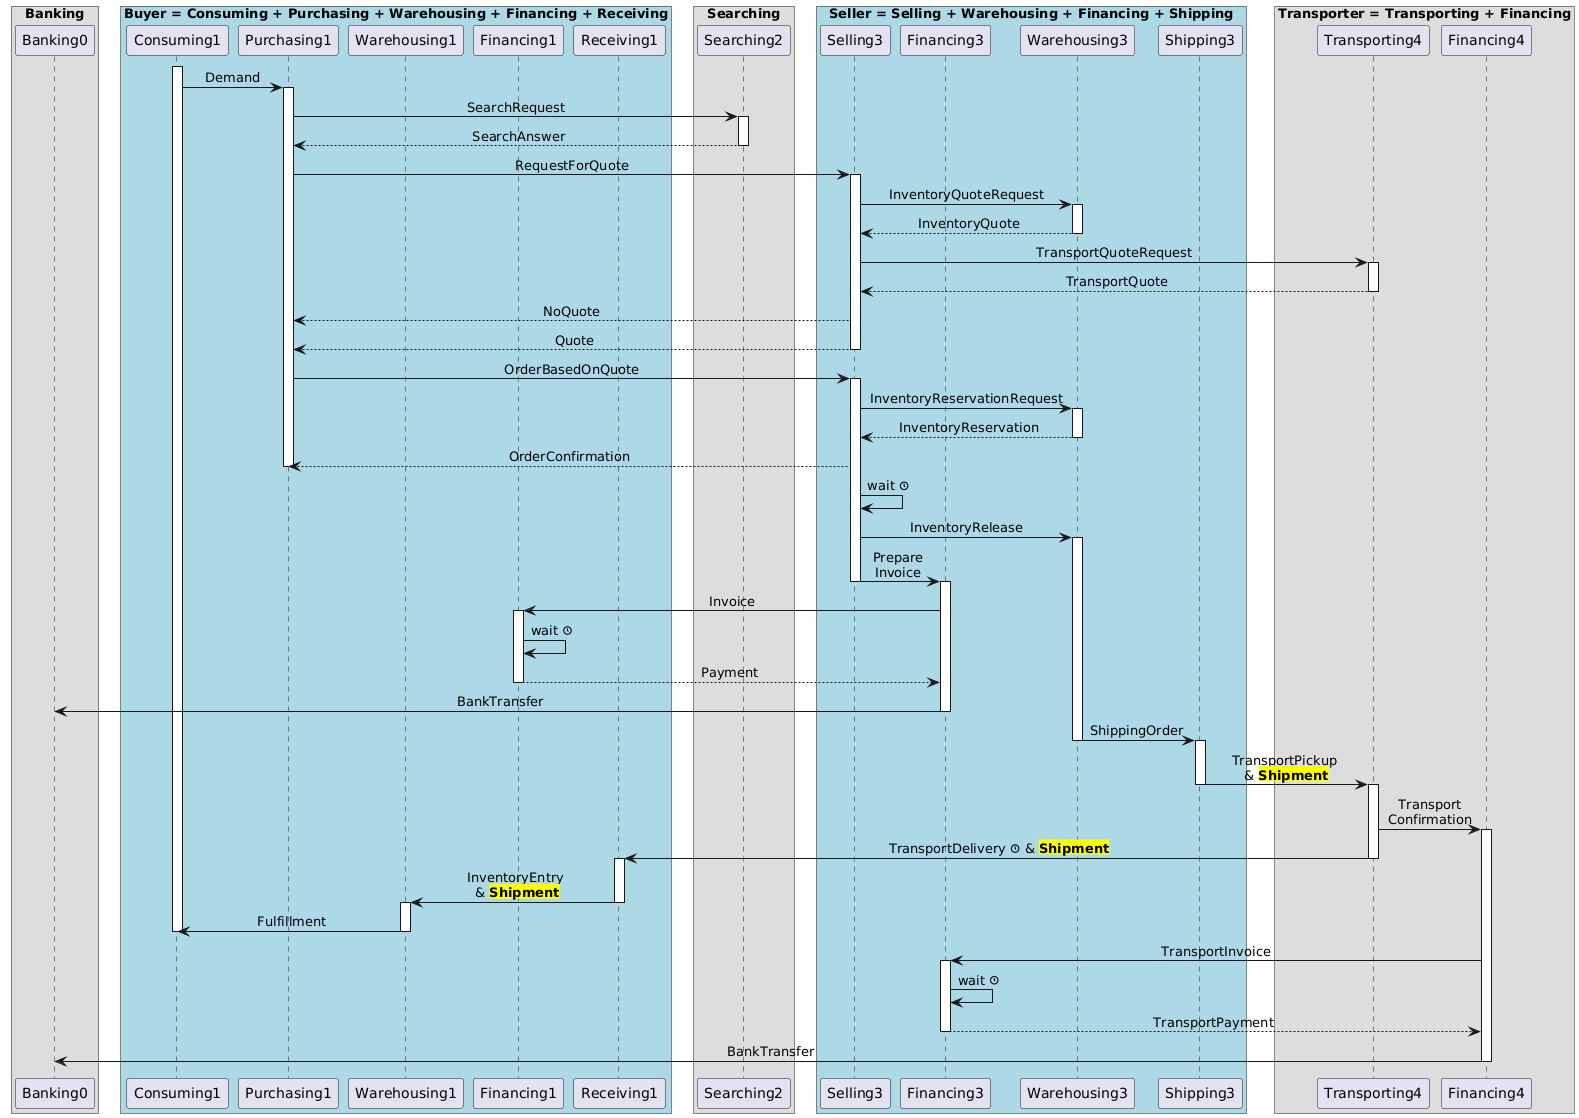

The diagram above was rendered by PlantUML. Its source (embedded in the PNG):
@startuml
skinparam BoxPadding 10
skinparam sequenceMessageAlign center

box "Banking"
participant Banking0 as BR0
end box

box "Buyer = Consuming + Purchasing + Warehousing + Financing + Receiving" #LightBlue
participant Consuming1 as CR1
participant Purchasing1 as PR1
participant Warehousing1 as WR1
participant Financing1 as FR1
participant Receiving1 AS RR1
end box

box "Searching"
participant Searching2 as SR2
end box

box "Seller = Selling + Warehousing + Financing + Shipping" #LightBlue
participant Selling3 as SR3
participant Financing3 as FR3
participant Warehousing3 as WR3
participant Shipping3 as ShR3
end box

box "Transporter = Transporting + Financing"
participant Transporting4 as TR4
participant Financing4 as FR4
end box

activate CR1
CR1 -> PR1: Demand
  activate PR1
  PR1 -> SR2: SearchRequest
    activate SR2
    return SearchAnswer
  PR1 -> SR3: RequestForQuote
    activate SR3
    SR3 -> WR3: InventoryQuoteRequest
      activate WR3
      return InventoryQuote
    SR3 -> TR4: TransportQuoteRequest
      activate TR4
      return TransportQuote
    SR3 --> PR1: NoQuote
    return Quote
    
  PR1 -> SR3: OrderBasedOnQuote
    activate SR3
    SR3 -> WR3: InventoryReservationRequest
      activate WR3
      return InventoryReservation
    SR3 --> PR1: OrderConfirmation
  deactivate PR1
  SR3 -> SR3: wait <&clock>
  SR3 -> WR3: InventoryRelease
  activate WR3
  SR3 -> FR3: Prepare\nInvoice
    deactivate SR3
    activate FR3
    FR3 -> FR1: Invoice
    activate FR1
      FR1 -> FR1: wait <&clock>
      FR1 --> FR3: Payment
      deactivate FR1
    FR3 -> BR0: BankTransfer
  deactivate FR3

  WR3 -> ShR3: ShippingOrder
    deactivate WR3
    activate ShR3
    ShR3 -> TR4: TransportPickup\n & <back:yellow><b>Shipment</b>
      deactivate ShR3
      activate TR4
      TR4 -> FR4: Transport\nConfirmation
        activate FR4
      TR4 -> RR1: TransportDelivery <&clock> & <back:yellow><b>Shipment</b>
        deactivate TR4
      activate RR1
      RR1 -> WR1: InventoryEntry\n & <back:yellow><b>Shipment</b>
        deactivate RR1
      activate WR1
      WR1 -> CR1: Fulfillment
      deactivate WR1
  deactivate CR1
    FR4 -> FR3: TransportInvoice
    activate FR3
      FR3 -> FR3: wait <&clock>
      FR3 --> FR4: TransportPayment
      deactivate FR3
    FR4 -> BR0: BankTransfer
  deactivate FR4
@enduml